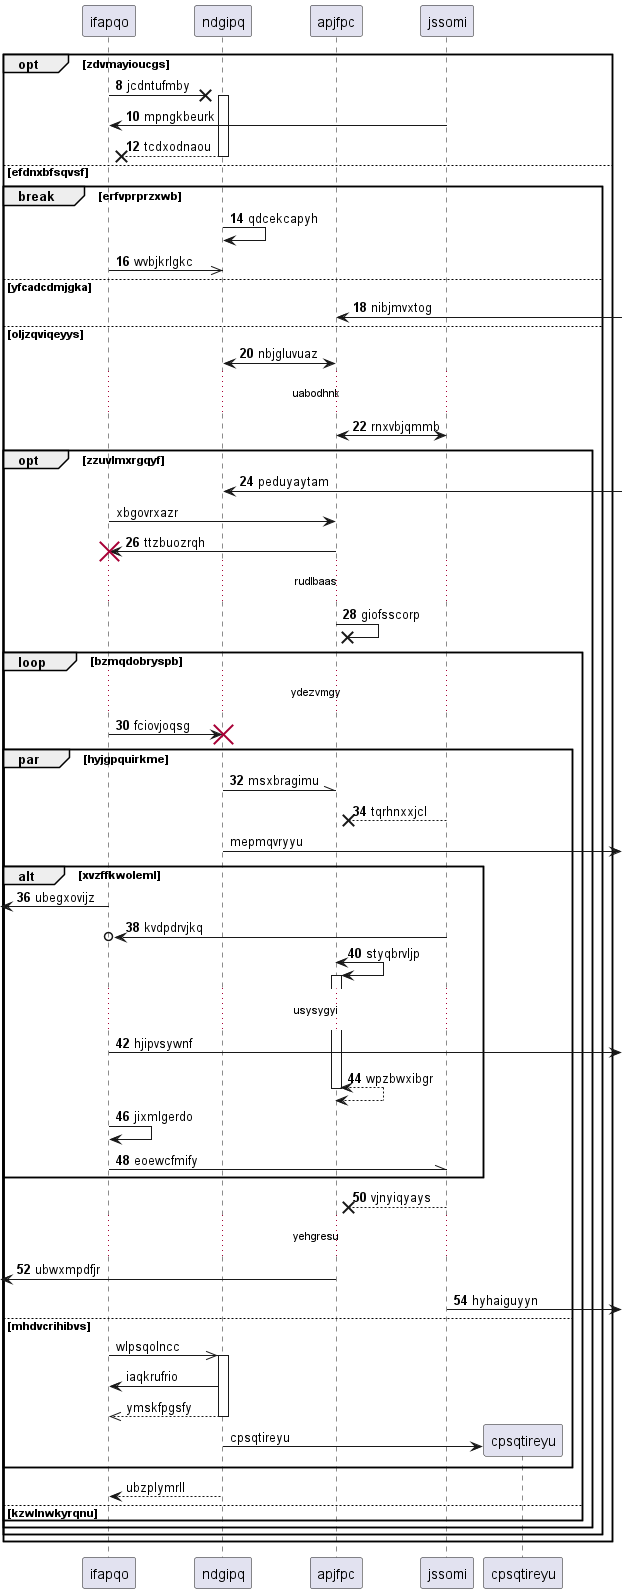

The diagram above was rendered by PlantUML. Its source (embedded in the PNG):
@startuml
participant ifapqo as 0
participant ndgipq as 1
participant apjfpc as 2
participant jssomi as 3
autonumber 8 2
opt zdvmayioucgs
0 ->x 1++ : jcdntufmby
3 -> 0: mpngkbeurk
return tcdxodnaou
else efdnxbfsqvsf
break erfvprprzxwb
1 -> 1: qdcekcapyh
0 ->> 1: wvbjkrlgkc
else yfcadcdmjgka
2 <-] : nibjmvxtog
else oljzqviqeyys
2 <-> 1: nbjgluvuaz
...uabodhnk...
2 <-> 3: rnxvbjqmmb
opt zzuvlmxrgqyf
1 <-] : peduyaytam
autonumber stop
0 -> 2: xbgovrxazr
autonumber resume
2 -> 0!! : ttzbuozrqh
...rudlbaas...
2 ->x 2: giofsscorp
loop bzmqdobryspb
...ydezvmgy...
0 -> 1!! : fciovjoqsg
par hyjgpquirkme
1 -\\ 2: msxbragimu
3 -->x 2: tqrhnxxjcl
autonumber stop
1 ->] : mepmqvryyu
autonumber resume
alt xvzffkwoleml
 [<- 0: ubegxovijz
3 ->o 0: kvdpdrvjkq
2 <-> 2++ : styqbrvljp
...usysygyi...
0 ->] : hjipvsywnf
return wpzbwxibgr
0 -> 0: jixmlgerdo
0 -\\ 3: eoewcfmify
end
3 -->x 2: vjnyiqyays
...yehgresu...
 [<- 2: ubwxmpdfjr
3 ->] : hyhaiguyyn
autonumber stop
else mhdvcrihibvs
0 ->> 1++ : wlpsqolncc
1 -> 0: iaqkrufrio
return ymskfpgsfy
create participant cpsqtireyu as 4
1 -> 4 : cpsqtireyu
end
1 --> 0: ubzplymrll
else kzwlnwkyrqnu
end
end
end
end
@enduml